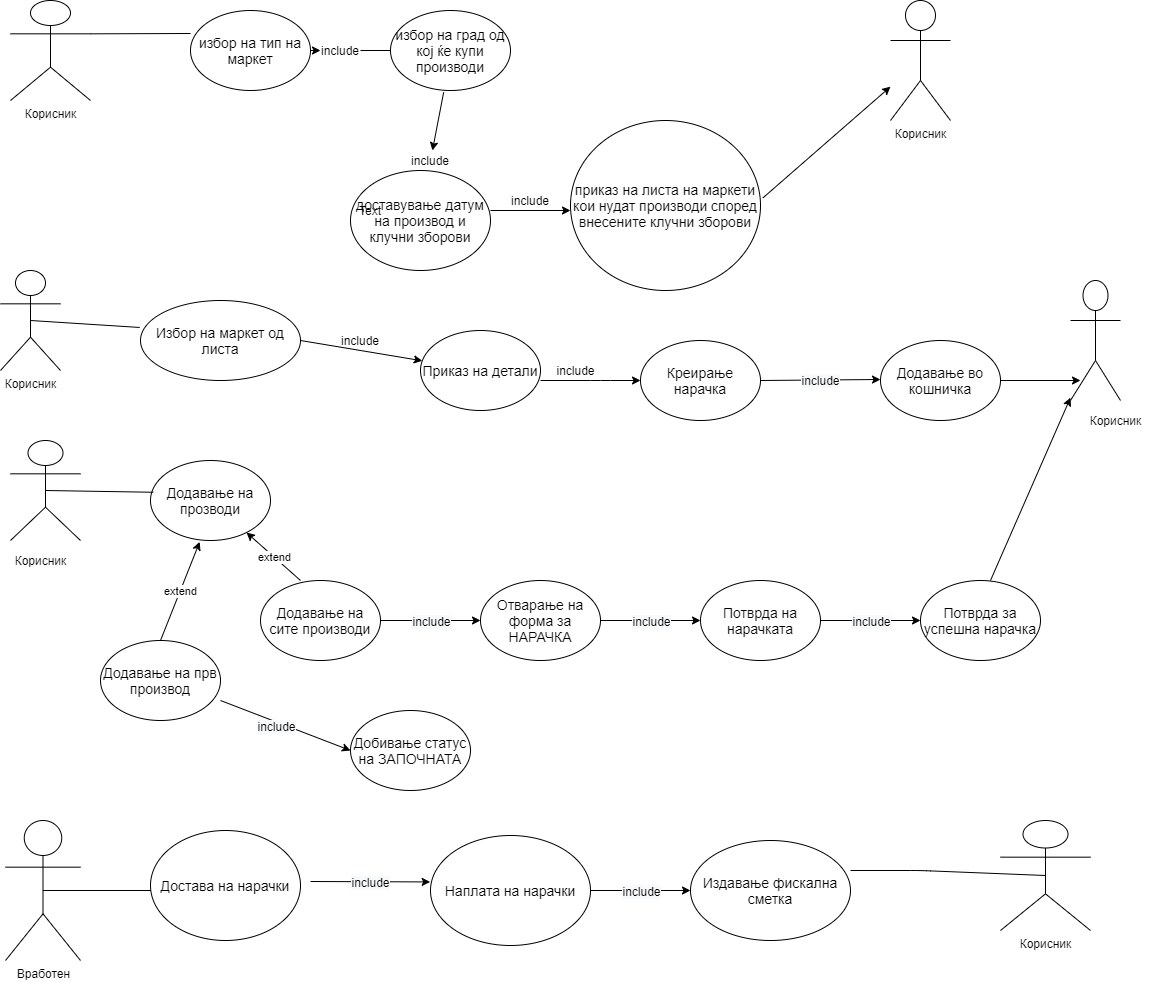

The diagram above was exported from draw.io. Its source (the exported page's mxGraphModel, read from the mxfile embedded in the PNG):
<mxGraphModel dx="1038" dy="523" grid="1" gridSize="10" guides="1" tooltips="1" connect="1" arrows="1" fold="1" page="1" pageScale="1" pageWidth="1169" pageHeight="826" math="0" shadow="0">
  <root>
    <mxCell id="0" />
    <mxCell id="1" parent="0" />
    <mxCell id="RGBzbPsR1msZYTNQL7QM-1" value="Корисник&lt;br&gt;" style="shape=umlActor;verticalLabelPosition=bottom;verticalAlign=top;html=1;" parent="1" vertex="1">
      <mxGeometry x="20" y="20" width="80" height="100" as="geometry" />
    </mxCell>
    <mxCell id="dFJkfW-7uID1un2AvWm6-1" value="" style="endArrow=none;html=1;exitX=1;exitY=0.3333333333333333;exitDx=0;exitDy=0;exitPerimeter=0;" parent="1" source="RGBzbPsR1msZYTNQL7QM-1" edge="1">
      <mxGeometry width="50" height="50" relative="1" as="geometry">
        <mxPoint x="90" y="80" as="sourcePoint" />
        <mxPoint x="200" y="53" as="targetPoint" />
      </mxGeometry>
    </mxCell>
    <mxCell id="dFJkfW-7uID1un2AvWm6-3" value="&lt;font style=&quot;font-size: 14px&quot;&gt;избор на тип на маркет&lt;/font&gt;" style="ellipse;whiteSpace=wrap;html=1;" parent="1" vertex="1">
      <mxGeometry x="200" y="30" width="120" height="80" as="geometry" />
    </mxCell>
    <mxCell id="dFJkfW-7uID1un2AvWm6-4" value="" style="endArrow=classic;html=1;exitX=1;exitY=0.5;exitDx=0;exitDy=0;" parent="1" source="dFJkfW-7uID1un2AvWm6-5" edge="1">
      <mxGeometry width="50" height="50" relative="1" as="geometry">
        <mxPoint x="340" y="100" as="sourcePoint" />
        <mxPoint x="410" y="70" as="targetPoint" />
      </mxGeometry>
    </mxCell>
    <mxCell id="dFJkfW-7uID1un2AvWm6-5" value="include&lt;br&gt;" style="text;html=1;strokeColor=none;fillColor=none;align=center;verticalAlign=middle;whiteSpace=wrap;rounded=0;" parent="1" vertex="1">
      <mxGeometry x="330" y="60" width="40" height="20" as="geometry" />
    </mxCell>
    <mxCell id="dFJkfW-7uID1un2AvWm6-6" value="" style="endArrow=classic;html=1;exitX=1;exitY=0.5;exitDx=0;exitDy=0;" parent="1" source="dFJkfW-7uID1un2AvWm6-3" target="dFJkfW-7uID1un2AvWm6-5" edge="1">
      <mxGeometry width="50" height="50" relative="1" as="geometry">
        <mxPoint x="320" y="70" as="sourcePoint" />
        <mxPoint x="410" y="70" as="targetPoint" />
      </mxGeometry>
    </mxCell>
    <mxCell id="dFJkfW-7uID1un2AvWm6-7" value="&lt;font style=&quot;font-size: 14px&quot;&gt;избор на град од кој ќе купи производи&lt;/font&gt;" style="ellipse;whiteSpace=wrap;html=1;" parent="1" vertex="1">
      <mxGeometry x="400" y="30" width="120" height="80" as="geometry" />
    </mxCell>
    <mxCell id="dFJkfW-7uID1un2AvWm6-8" value="&lt;font style=&quot;font-size: 14px&quot;&gt;доставување датум на производ и клучни зборови&lt;/font&gt;" style="ellipse;whiteSpace=wrap;html=1;" parent="1" vertex="1">
      <mxGeometry x="360" y="190" width="140" height="100" as="geometry" />
    </mxCell>
    <mxCell id="dFJkfW-7uID1un2AvWm6-9" value="" style="endArrow=classic;html=1;exitX=0.443;exitY=1.022;exitDx=0;exitDy=0;exitPerimeter=0;" parent="1" source="dFJkfW-7uID1un2AvWm6-10" target="dFJkfW-7uID1un2AvWm6-8" edge="1">
      <mxGeometry width="50" height="50" relative="1" as="geometry">
        <mxPoint x="420" y="170" as="sourcePoint" />
        <mxPoint x="470" y="120" as="targetPoint" />
      </mxGeometry>
    </mxCell>
    <mxCell id="dFJkfW-7uID1un2AvWm6-10" value="include&lt;br&gt;" style="text;html=1;strokeColor=none;fillColor=none;align=center;verticalAlign=middle;whiteSpace=wrap;rounded=0;" parent="1" vertex="1">
      <mxGeometry x="420" y="170" width="40" height="20" as="geometry" />
    </mxCell>
    <mxCell id="dFJkfW-7uID1un2AvWm6-11" value="" style="endArrow=classic;html=1;exitX=0.443;exitY=1.022;exitDx=0;exitDy=0;exitPerimeter=0;" parent="1" source="dFJkfW-7uID1un2AvWm6-7" target="dFJkfW-7uID1un2AvWm6-10" edge="1">
      <mxGeometry width="50" height="50" relative="1" as="geometry">
        <mxPoint x="453.1600000000001" y="111.75999999999999" as="sourcePoint" />
        <mxPoint x="445.49149774448347" y="180.15409739622555" as="targetPoint" />
      </mxGeometry>
    </mxCell>
    <mxCell id="dFJkfW-7uID1un2AvWm6-14" value="" style="endArrow=classic;html=1;" parent="1" edge="1">
      <mxGeometry width="50" height="50" relative="1" as="geometry">
        <mxPoint x="500" y="230" as="sourcePoint" />
        <mxPoint x="580" y="230" as="targetPoint" />
      </mxGeometry>
    </mxCell>
    <mxCell id="dFJkfW-7uID1un2AvWm6-15" value="&lt;font style=&quot;font-size: 14px&quot;&gt;приказ на листа на маркети кои нудат производи според внесените клучни зборови&lt;/font&gt;" style="ellipse;whiteSpace=wrap;html=1;" parent="1" vertex="1">
      <mxGeometry x="580" y="140" width="190" height="170" as="geometry" />
    </mxCell>
    <mxCell id="dFJkfW-7uID1un2AvWm6-16" value="include" style="text;html=1;strokeColor=none;fillColor=none;align=center;verticalAlign=middle;whiteSpace=wrap;rounded=0;" parent="1" vertex="1">
      <mxGeometry x="520" y="210" width="40" height="20" as="geometry" />
    </mxCell>
    <mxCell id="dFJkfW-7uID1un2AvWm6-17" value="Корисник&lt;br&gt;" style="shape=umlActor;verticalLabelPosition=bottom;verticalAlign=top;html=1;outlineConnect=0;" parent="1" vertex="1">
      <mxGeometry x="900" y="20" width="60" height="120" as="geometry" />
    </mxCell>
    <mxCell id="dFJkfW-7uID1un2AvWm6-22" value="" style="endArrow=classic;html=1;exitX=1.013;exitY=0.455;exitDx=0;exitDy=0;exitPerimeter=0;" parent="1" source="dFJkfW-7uID1un2AvWm6-15" target="dFJkfW-7uID1un2AvWm6-17" edge="1">
      <mxGeometry width="50" height="50" relative="1" as="geometry">
        <mxPoint x="790" y="230" as="sourcePoint" />
        <mxPoint x="840" y="180" as="targetPoint" />
      </mxGeometry>
    </mxCell>
    <mxCell id="dFJkfW-7uID1un2AvWm6-23" value="Корисник" style="shape=umlActor;verticalLabelPosition=bottom;verticalAlign=top;html=1;outlineConnect=0;" parent="1" vertex="1">
      <mxGeometry x="10" y="290" width="60" height="100" as="geometry" />
    </mxCell>
    <mxCell id="dFJkfW-7uID1un2AvWm6-27" value="&lt;font style=&quot;font-size: 14px&quot;&gt;Избор на маркет од листа&lt;/font&gt;" style="ellipse;whiteSpace=wrap;html=1;" parent="1" vertex="1">
      <mxGeometry x="150" y="320" width="160" height="80" as="geometry" />
    </mxCell>
    <mxCell id="dFJkfW-7uID1un2AvWm6-29" value="" style="endArrow=classic;html=1;exitX=1;exitY=0.5;exitDx=0;exitDy=0;" parent="1" source="dFJkfW-7uID1un2AvWm6-27" target="dFJkfW-7uID1un2AvWm6-30" edge="1">
      <mxGeometry width="50" height="50" relative="1" as="geometry">
        <mxPoint x="320" y="380" as="sourcePoint" />
        <mxPoint x="410" y="350" as="targetPoint" />
      </mxGeometry>
    </mxCell>
    <mxCell id="dFJkfW-7uID1un2AvWm6-30" value="&lt;font style=&quot;font-size: 14px&quot;&gt;Приказ на детали&lt;/font&gt;" style="ellipse;whiteSpace=wrap;html=1;" parent="1" vertex="1">
      <mxGeometry x="430" y="350" width="120" height="80" as="geometry" />
    </mxCell>
    <mxCell id="dFJkfW-7uID1un2AvWm6-31" value="Text" style="text;html=1;strokeColor=none;fillColor=none;align=center;verticalAlign=middle;whiteSpace=wrap;rounded=0;" parent="1" vertex="1">
      <mxGeometry x="360" y="220" width="40" height="20" as="geometry" />
    </mxCell>
    <mxCell id="dFJkfW-7uID1un2AvWm6-32" value="include" style="text;html=1;strokeColor=none;fillColor=none;align=center;verticalAlign=middle;whiteSpace=wrap;rounded=0;" parent="1" vertex="1">
      <mxGeometry x="350" y="350" width="40" height="20" as="geometry" />
    </mxCell>
    <mxCell id="dFJkfW-7uID1un2AvWm6-33" value="" style="endArrow=classic;html=1;" parent="1" edge="1">
      <mxGeometry relative="1" as="geometry">
        <mxPoint x="550" y="400" as="sourcePoint" />
        <mxPoint x="650" y="400" as="targetPoint" />
        <Array as="points">
          <mxPoint x="610" y="400" />
        </Array>
      </mxGeometry>
    </mxCell>
    <mxCell id="dFJkfW-7uID1un2AvWm6-35" value="&lt;span&gt;include&lt;/span&gt;" style="text;html=1;align=center;verticalAlign=middle;resizable=0;points=[];autosize=1;" parent="1" vertex="1">
      <mxGeometry x="560" y="380" width="50" height="20" as="geometry" />
    </mxCell>
    <mxCell id="dFJkfW-7uID1un2AvWm6-36" value="&lt;font style=&quot;font-size: 14px&quot;&gt;Креирање нарачка&lt;/font&gt;" style="ellipse;whiteSpace=wrap;html=1;" parent="1" vertex="1">
      <mxGeometry x="650" y="360" width="120" height="80" as="geometry" />
    </mxCell>
    <mxCell id="dFJkfW-7uID1un2AvWm6-38" value="" style="shape=umlActor;verticalLabelPosition=bottom;verticalAlign=top;html=1;outlineConnect=0;" parent="1" vertex="1">
      <mxGeometry x="20" y="460" width="70" height="100" as="geometry" />
    </mxCell>
    <mxCell id="dFJkfW-7uID1un2AvWm6-43" value="" style="endArrow=classic;html=1;exitX=1;exitY=0.5;exitDx=0;exitDy=0;" parent="1" source="dFJkfW-7uID1un2AvWm6-36" edge="1">
      <mxGeometry relative="1" as="geometry">
        <mxPoint x="790" y="399" as="sourcePoint" />
        <mxPoint x="890" y="399" as="targetPoint" />
      </mxGeometry>
    </mxCell>
    <mxCell id="dFJkfW-7uID1un2AvWm6-44" value="&lt;span style=&quot;font-size: 12px ; background-color: rgb(248 , 249 , 250)&quot;&gt;include&lt;/span&gt;" style="edgeLabel;resizable=0;html=1;align=center;verticalAlign=middle;" parent="dFJkfW-7uID1un2AvWm6-43" connectable="0" vertex="1">
      <mxGeometry relative="1" as="geometry" />
    </mxCell>
    <mxCell id="dFJkfW-7uID1un2AvWm6-46" style="edgeStyle=orthogonalEdgeStyle;rounded=0;orthogonalLoop=1;jettySize=auto;html=1;" parent="1" source="dFJkfW-7uID1un2AvWm6-45" edge="1">
      <mxGeometry relative="1" as="geometry">
        <mxPoint x="1090" y="400" as="targetPoint" />
      </mxGeometry>
    </mxCell>
    <mxCell id="dFJkfW-7uID1un2AvWm6-45" value="&lt;font style=&quot;font-size: 14px&quot;&gt;Додавање во кошничка&lt;/font&gt;" style="ellipse;whiteSpace=wrap;html=1;" parent="1" vertex="1">
      <mxGeometry x="890" y="360" width="120" height="80" as="geometry" />
    </mxCell>
    <mxCell id="dFJkfW-7uID1un2AvWm6-47" value="" style="shape=umlActor;verticalLabelPosition=bottom;verticalAlign=top;html=1;outlineConnect=0;" parent="1" vertex="1">
      <mxGeometry x="1080" y="300" width="50" height="120" as="geometry" />
    </mxCell>
    <mxCell id="dFJkfW-7uID1un2AvWm6-48" value="Корисник&lt;br&gt;" style="text;html=1;align=center;verticalAlign=middle;resizable=0;points=[];autosize=1;" parent="1" vertex="1">
      <mxGeometry x="1090" y="430" width="70" height="20" as="geometry" />
    </mxCell>
    <mxCell id="dFJkfW-7uID1un2AvWm6-90" value="" style="edgeStyle=orthogonalEdgeStyle;rounded=0;orthogonalLoop=1;jettySize=auto;html=1;exitX=0.5;exitY=0.5;exitDx=0;exitDy=0;exitPerimeter=0;" parent="1" source="dFJkfW-7uID1un2AvWm6-51" edge="1">
      <mxGeometry relative="1" as="geometry">
        <mxPoint x="170" y="910" as="targetPoint" />
        <Array as="points" />
      </mxGeometry>
    </mxCell>
    <mxCell id="dFJkfW-7uID1un2AvWm6-51" value="Вработен" style="shape=umlActor;verticalLabelPosition=bottom;verticalAlign=top;html=1;outlineConnect=0;" parent="1" vertex="1">
      <mxGeometry x="15" y="840" width="75" height="140" as="geometry" />
    </mxCell>
    <mxCell id="dFJkfW-7uID1un2AvWm6-56" value="Корисник" style="text;html=1;align=center;verticalAlign=middle;resizable=0;points=[];autosize=1;" parent="1" vertex="1">
      <mxGeometry x="15" y="570" width="70" height="20" as="geometry" />
    </mxCell>
    <mxCell id="dFJkfW-7uID1un2AvWm6-60" value="&lt;font style=&quot;font-size: 14px&quot;&gt;Додавање на прозводи&lt;/font&gt;" style="ellipse;whiteSpace=wrap;html=1;" parent="1" vertex="1">
      <mxGeometry x="160" y="480" width="120" height="80" as="geometry" />
    </mxCell>
    <mxCell id="dFJkfW-7uID1un2AvWm6-63" value="&lt;font style=&quot;font-size: 14px&quot;&gt;Добивање статус на ЗАПОЧНАТА&lt;/font&gt;" style="ellipse;whiteSpace=wrap;html=1;" parent="1" vertex="1">
      <mxGeometry x="360" y="730" width="120" height="80" as="geometry" />
    </mxCell>
    <mxCell id="dFJkfW-7uID1un2AvWm6-64" value="" style="endArrow=classic;html=1;entryX=0;entryY=0.5;entryDx=0;entryDy=0;" parent="1" target="dFJkfW-7uID1un2AvWm6-63" edge="1">
      <mxGeometry relative="1" as="geometry">
        <mxPoint x="230" y="720" as="sourcePoint" />
        <mxPoint x="330" y="700" as="targetPoint" />
      </mxGeometry>
    </mxCell>
    <mxCell id="dFJkfW-7uID1un2AvWm6-65" value="&lt;span style=&quot;font-size: 12px ; background-color: rgb(248 , 249 , 250)&quot;&gt;include&lt;/span&gt;" style="edgeLabel;resizable=0;html=1;align=center;verticalAlign=middle;" parent="dFJkfW-7uID1un2AvWm6-64" connectable="0" vertex="1">
      <mxGeometry relative="1" as="geometry">
        <mxPoint x="-10.01" as="offset" />
      </mxGeometry>
    </mxCell>
    <mxCell id="dFJkfW-7uID1un2AvWm6-66" value="&lt;font style=&quot;font-size: 14px&quot;&gt;Додавање на прв производ&lt;/font&gt;" style="ellipse;whiteSpace=wrap;html=1;" parent="1" vertex="1">
      <mxGeometry x="110" y="660" width="120" height="80" as="geometry" />
    </mxCell>
    <mxCell id="dFJkfW-7uID1un2AvWm6-67" value="" style="endArrow=classic;html=1;entryX=0.41;entryY=1.017;entryDx=0;entryDy=0;entryPerimeter=0;exitX=0.5;exitY=0;exitDx=0;exitDy=0;exitPerimeter=0;" parent="1" source="dFJkfW-7uID1un2AvWm6-66" target="dFJkfW-7uID1un2AvWm6-60" edge="1">
      <mxGeometry relative="1" as="geometry">
        <mxPoint x="140" y="610" as="sourcePoint" />
        <mxPoint x="240" y="610" as="targetPoint" />
      </mxGeometry>
    </mxCell>
    <mxCell id="dFJkfW-7uID1un2AvWm6-68" value="еxtend" style="edgeLabel;resizable=0;html=1;align=center;verticalAlign=middle;" parent="dFJkfW-7uID1un2AvWm6-67" connectable="0" vertex="1">
      <mxGeometry relative="1" as="geometry" />
    </mxCell>
    <mxCell id="dFJkfW-7uID1un2AvWm6-69" value="" style="endArrow=classic;html=1;" parent="1" target="dFJkfW-7uID1un2AvWm6-60" edge="1">
      <mxGeometry relative="1" as="geometry">
        <mxPoint x="310" y="600" as="sourcePoint" />
        <mxPoint x="340" y="590" as="targetPoint" />
      </mxGeometry>
    </mxCell>
    <mxCell id="dFJkfW-7uID1un2AvWm6-70" value="extend" style="edgeLabel;resizable=0;html=1;align=center;verticalAlign=middle;" parent="dFJkfW-7uID1un2AvWm6-69" connectable="0" vertex="1">
      <mxGeometry relative="1" as="geometry" />
    </mxCell>
    <mxCell id="dFJkfW-7uID1un2AvWm6-72" value="&lt;font style=&quot;font-size: 14px&quot;&gt;Додавање на сите производи&lt;/font&gt;" style="ellipse;whiteSpace=wrap;html=1;" parent="1" vertex="1">
      <mxGeometry x="270" y="600" width="120" height="80" as="geometry" />
    </mxCell>
    <mxCell id="dFJkfW-7uID1un2AvWm6-73" value="" style="endArrow=classic;html=1;" parent="1" edge="1">
      <mxGeometry relative="1" as="geometry">
        <mxPoint x="390" y="640" as="sourcePoint" />
        <mxPoint x="490" y="640" as="targetPoint" />
      </mxGeometry>
    </mxCell>
    <mxCell id="dFJkfW-7uID1un2AvWm6-74" value="&lt;span style=&quot;font-size: 12px ; background-color: rgb(248 , 249 , 250)&quot;&gt;include&lt;/span&gt;" style="edgeLabel;resizable=0;html=1;align=center;verticalAlign=middle;" parent="dFJkfW-7uID1un2AvWm6-73" connectable="0" vertex="1">
      <mxGeometry relative="1" as="geometry" />
    </mxCell>
    <mxCell id="dFJkfW-7uID1un2AvWm6-75" value="&lt;font style=&quot;font-size: 14px&quot;&gt;Отварање на форма за НАРАЧКА&lt;/font&gt;" style="ellipse;whiteSpace=wrap;html=1;" parent="1" vertex="1">
      <mxGeometry x="490" y="600" width="120" height="80" as="geometry" />
    </mxCell>
    <mxCell id="dFJkfW-7uID1un2AvWm6-76" value="" style="endArrow=classic;html=1;" parent="1" edge="1">
      <mxGeometry relative="1" as="geometry">
        <mxPoint x="610" y="640" as="sourcePoint" />
        <mxPoint x="710" y="640" as="targetPoint" />
      </mxGeometry>
    </mxCell>
    <mxCell id="dFJkfW-7uID1un2AvWm6-77" value="&lt;span style=&quot;font-size: 12px ; background-color: rgb(248 , 249 , 250)&quot;&gt;include&lt;/span&gt;" style="edgeLabel;resizable=0;html=1;align=center;verticalAlign=middle;" parent="dFJkfW-7uID1un2AvWm6-76" connectable="0" vertex="1">
      <mxGeometry relative="1" as="geometry" />
    </mxCell>
    <mxCell id="dFJkfW-7uID1un2AvWm6-78" value="&lt;font style=&quot;font-size: 14px&quot;&gt;Потврда на нарачката&lt;/font&gt;" style="ellipse;whiteSpace=wrap;html=1;" parent="1" vertex="1">
      <mxGeometry x="710" y="600" width="120" height="80" as="geometry" />
    </mxCell>
    <mxCell id="dFJkfW-7uID1un2AvWm6-79" value="" style="endArrow=classic;html=1;" parent="1" source="dFJkfW-7uID1un2AvWm6-78" edge="1">
      <mxGeometry relative="1" as="geometry">
        <mxPoint x="830" y="640" as="sourcePoint" />
        <mxPoint x="930" y="640" as="targetPoint" />
      </mxGeometry>
    </mxCell>
    <mxCell id="dFJkfW-7uID1un2AvWm6-80" value="&lt;span style=&quot;font-size: 12px ; background-color: rgb(248 , 249 , 250)&quot;&gt;include&lt;/span&gt;" style="edgeLabel;resizable=0;html=1;align=center;verticalAlign=middle;" parent="dFJkfW-7uID1un2AvWm6-79" connectable="0" vertex="1">
      <mxGeometry relative="1" as="geometry" />
    </mxCell>
    <mxCell id="dFJkfW-7uID1un2AvWm6-81" value="&lt;font style=&quot;font-size: 14px&quot;&gt;Потврда за успешна нарачка&lt;/font&gt;" style="ellipse;whiteSpace=wrap;html=1;" parent="1" vertex="1">
      <mxGeometry x="930" y="600" width="120" height="80" as="geometry" />
    </mxCell>
    <mxCell id="dFJkfW-7uID1un2AvWm6-82" value="" style="endArrow=classic;html=1;" parent="1" target="dFJkfW-7uID1un2AvWm6-47" edge="1">
      <mxGeometry width="50" height="50" relative="1" as="geometry">
        <mxPoint x="1000" y="600" as="sourcePoint" />
        <mxPoint x="1050" y="550" as="targetPoint" />
      </mxGeometry>
    </mxCell>
    <mxCell id="dFJkfW-7uID1un2AvWm6-91" value="&lt;font style=&quot;font-size: 14px&quot;&gt;Достава на нарачки&lt;/font&gt;" style="ellipse;whiteSpace=wrap;html=1;" parent="1" vertex="1">
      <mxGeometry x="160" y="850" width="150" height="110" as="geometry" />
    </mxCell>
    <mxCell id="dFJkfW-7uID1un2AvWm6-94" value="&lt;font style=&quot;font-size: 14px&quot;&gt;Издавање фискална сметка&lt;/font&gt;" style="ellipse;whiteSpace=wrap;html=1;" parent="1" vertex="1">
      <mxGeometry x="700" y="860" width="160" height="100" as="geometry" />
    </mxCell>
    <mxCell id="dFJkfW-7uID1un2AvWm6-95" value="" style="endArrow=classic;html=1;entryX=-0.002;entryY=0.422;entryDx=0;entryDy=0;entryPerimeter=0;" parent="1" target="dFJkfW-7uID1un2AvWm6-92" edge="1">
      <mxGeometry relative="1" as="geometry">
        <mxPoint x="320" y="901" as="sourcePoint" />
        <mxPoint x="370" y="920" as="targetPoint" />
      </mxGeometry>
    </mxCell>
    <mxCell id="dFJkfW-7uID1un2AvWm6-96" value="&lt;span style=&quot;font-size: 12px ; background-color: rgb(248 , 249 , 250)&quot;&gt;include&lt;/span&gt;" style="edgeLabel;resizable=0;html=1;align=center;verticalAlign=middle;" parent="dFJkfW-7uID1un2AvWm6-95" connectable="0" vertex="1">
      <mxGeometry relative="1" as="geometry" />
    </mxCell>
    <mxCell id="dFJkfW-7uID1un2AvWm6-97" value="" style="endArrow=classic;html=1;entryX=0;entryY=0.5;entryDx=0;entryDy=0;" parent="1" source="dFJkfW-7uID1un2AvWm6-92" target="dFJkfW-7uID1un2AvWm6-94" edge="1">
      <mxGeometry relative="1" as="geometry">
        <mxPoint x="480" y="910" as="sourcePoint" />
        <mxPoint x="580" y="910" as="targetPoint" />
      </mxGeometry>
    </mxCell>
    <mxCell id="dFJkfW-7uID1un2AvWm6-98" value="&#10;&#10;&lt;span style=&quot;color: rgb(0, 0, 0); font-family: helvetica; font-size: 12px; font-style: normal; font-weight: 400; letter-spacing: normal; text-align: center; text-indent: 0px; text-transform: none; word-spacing: 0px; background-color: rgb(248, 249, 250); display: inline; float: none;&quot;&gt;include&lt;/span&gt;&#10;&#10;" style="edgeLabel;resizable=0;html=1;align=center;verticalAlign=middle;" parent="dFJkfW-7uID1un2AvWm6-97" connectable="0" vertex="1">
      <mxGeometry relative="1" as="geometry" />
    </mxCell>
    <mxCell id="dFJkfW-7uID1un2AvWm6-104" value="" style="endArrow=none;html=1;exitX=0.5;exitY=0.5;exitDx=0;exitDy=0;exitPerimeter=0;entryX=-0.005;entryY=0.337;entryDx=0;entryDy=0;entryPerimeter=0;" parent="1" source="dFJkfW-7uID1un2AvWm6-23" target="dFJkfW-7uID1un2AvWm6-27" edge="1">
      <mxGeometry width="50" height="50" relative="1" as="geometry">
        <mxPoint x="70" y="390" as="sourcePoint" />
        <mxPoint x="140.71067811865476" y="340" as="targetPoint" />
      </mxGeometry>
    </mxCell>
    <mxCell id="dFJkfW-7uID1un2AvWm6-105" value="" style="endArrow=none;html=1;exitX=0.5;exitY=0.5;exitDx=0;exitDy=0;exitPerimeter=0;entryX=0.023;entryY=0.397;entryDx=0;entryDy=0;entryPerimeter=0;" parent="1" source="dFJkfW-7uID1un2AvWm6-38" target="dFJkfW-7uID1un2AvWm6-60" edge="1">
      <mxGeometry width="50" height="50" relative="1" as="geometry">
        <mxPoint x="90" y="550" as="sourcePoint" />
        <mxPoint x="150" y="510" as="targetPoint" />
      </mxGeometry>
    </mxCell>
    <mxCell id="dFJkfW-7uID1un2AvWm6-92" value="&lt;font style=&quot;font-size: 14px&quot;&gt;Наплата на нарачки&lt;/font&gt;" style="ellipse;whiteSpace=wrap;html=1;" parent="1" vertex="1">
      <mxGeometry x="440" y="855" width="160" height="110" as="geometry" />
    </mxCell>
    <mxCell id="dFJkfW-7uID1un2AvWm6-109" value="" style="endArrow=none;html=1;entryX=0.5;entryY=0.5;entryDx=0;entryDy=0;entryPerimeter=0;" parent="1" target="dFJkfW-7uID1un2AvWm6-110" edge="1">
      <mxGeometry width="50" height="50" relative="1" as="geometry">
        <mxPoint x="860" y="890" as="sourcePoint" />
        <mxPoint x="1010" y="900" as="targetPoint" />
        <Array as="points">
          <mxPoint x="930" y="890" />
        </Array>
      </mxGeometry>
    </mxCell>
    <mxCell id="dFJkfW-7uID1un2AvWm6-110" value="Корисник&lt;br&gt;" style="shape=umlActor;verticalLabelPosition=bottom;verticalAlign=top;html=1;outlineConnect=0;" parent="1" vertex="1">
      <mxGeometry x="1010" y="840" width="90" height="110" as="geometry" />
    </mxCell>
  </root>
</mxGraphModel>